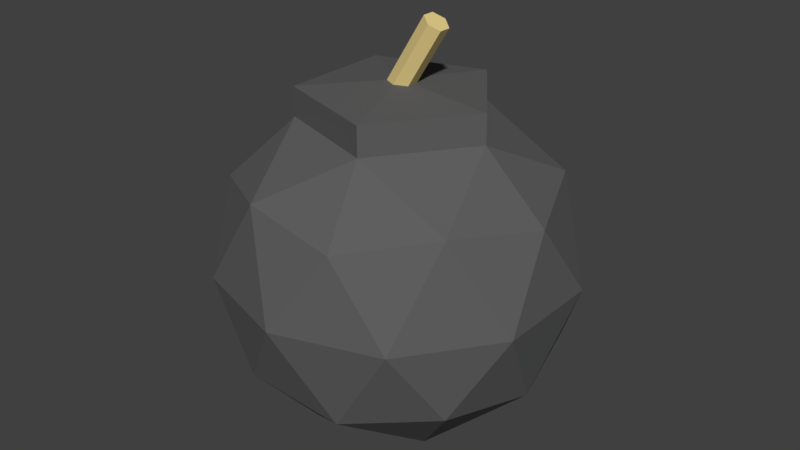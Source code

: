 # Source: Bomb.blend  (saved by Blender 2.79.0; exported with 4.5.12 LTS)
import bpy
from mathutils import Matrix  # noqa: F401  (used for matrix-valued properties, if any)

bpy.ops.wm.read_factory_settings(use_empty=True)
scene = bpy.context.scene
scene.name = 'Scene'

# ---- collections
col_collection_1 = bpy.data.collections.new('Collection 1'); scene.collection.children.link(col_collection_1)

# ---- materials (node trees are filled in below, after node groups)
mat_bomb = bpy.data.materials.new('Bomb')
mat_bomb.alpha_threshold = 0.0
mat_bomb.use_transparent_shadow = False
mat_bomb.diffuse_color = (0.1149, 0.1149, 0.1149, 1.0)
mat_bomb.roughness = 0.5
mat_line = bpy.data.materials.new('Line')
mat_line.alpha_threshold = 0.0
mat_line.use_transparent_shadow = False
mat_line.diffuse_color = (0.8, 0.6324, 0.2606, 1.0)
mat_line.roughness = 0.5

# ---- material node trees

# ---- world
world_world = bpy.data.worlds.new('World'); scene.world = world_world
world_world.color = (0.05088, 0.05088, 0.05088)
world_world.use_sun_shadow = False
world_world.sun_shadow_jitter_overblur = 0.0
world_world.cycles.sampling_method = 'MANUAL'

# ---- meshes
me_icosphere = bpy.data.meshes.new('Icosphere')
me_icosphere.from_pydata([(0.0, 0.0, -1.0), (0.7236, -0.5257, -0.4472), (-0.2764, -0.8506, -0.4472), (-0.8944, 0.0, -0.4472), (-0.2764, 0.8506, -0.4472), (0.7236, 0.5257, -0.4472), (0.2764, -0.8506, 0.4472), (-0.7236, -0.5257, 0.4472), (-0.7236, 0.5257, 0.4472), (0.2764, 0.8506, 0.4472), (0.8944, 0.0, 0.4472), (-0.1625, -0.5, -0.8507), (0.4253, -0.309, -0.8507), (0.2629, -0.809, -0.5257), (0.8506, 0.0, -0.5257), (0.4253, 0.309, -0.8507), (-0.5257, 0.0, -0.8507), (-0.6882, -0.5, -0.5257), (-0.1625, 0.5, -0.8507), (-0.6882, 0.5, -0.5257), (0.2629, 0.809, -0.5257), (0.9511, -0.309, 0.0), (0.9511, 0.309, 0.0), (0.0, -1.0, 0.0), (0.5878, -0.809, 0.0), (-0.9511, -0.309, 0.0), (-0.5878, -0.809, 0.0), (-0.5878, 0.809, 0.0), (-0.9511, 0.309, 0.0), (0.5878, 0.809, 0.0), (0.0, 1.0, 0.0), (0.6882, -0.5, 0.5257), (-0.2629, -0.809, 0.5257), (-0.8506, 0.0, 0.5257), (-0.2629, 0.809, 0.5257), (0.6882, 0.5, 0.5257), (0.1659, -0.5106, 0.7863), (0.5369, 1.269e-10, 0.7863), (-0.4344, -0.3156, 0.7863), (-0.4344, 0.3156, 0.7863), (0.1659, 0.5106, 0.7863), (-0.03816, 0.06235, 0.9041), (0.2195, 0.07468, 1.333), (0.01329, 0.02838, 0.8742), (0.2709, 0.04071, 1.303), (0.01444, -0.04014, 0.8754), (0.2721, -0.02781, 1.304), (-0.03585, -0.07468, 0.9066), (0.2218, -0.06235, 1.335), (-0.0873, -0.04071, 0.9366), (0.1704, -0.02838, 1.365), (-0.08845, 0.0278, 0.9353), (0.1692, 0.04014, 1.364), (0.5369, 1.269e-10, 0.9496), (-2.98e-08, -3.036e-18, 1.0), (0.1659, -0.5106, 0.9496), (-0.4344, -0.3156, 0.9496), (-0.4344, 0.3156, 0.9496), (0.1659, 0.5106, 0.9496)], [], [(0, 12, 11), (1, 12, 14), (0, 11, 16), (0, 16, 18), (0, 18, 15), (1, 14, 21), (2, 13, 23), (3, 17, 25), (4, 19, 27), (5, 20, 29), (1, 21, 24), (2, 23, 26), (3, 25, 28), (4, 27, 30), (5, 29, 22), (6, 31, 36), (7, 32, 38), (8, 33, 39), (9, 34, 40), (10, 35, 37), (39, 38, 56, 57), (37, 35, 40), (35, 9, 40), (36, 37, 53, 55), (40, 34, 39), (34, 8, 39), (40, 39, 57, 58), (39, 33, 38), (33, 7, 38), (38, 36, 55, 56), (38, 32, 36), (32, 6, 36), (37, 40, 58, 53), (36, 31, 37), (31, 10, 37), (22, 35, 10), (22, 29, 35), (29, 9, 35), (30, 34, 9), (30, 27, 34), (27, 8, 34), (28, 33, 8), (28, 25, 33), (25, 7, 33), (26, 32, 7), (26, 23, 32), (23, 6, 32), (24, 31, 6), (24, 21, 31), (21, 10, 31), (29, 30, 9), (29, 20, 30), (20, 4, 30), (27, 28, 8), (27, 19, 28), (19, 3, 28), (25, 26, 7), (25, 17, 26), (17, 2, 26), (23, 24, 6), (23, 13, 24), (13, 1, 24), (21, 22, 10), (21, 14, 22), (14, 5, 22), (15, 20, 5), (15, 18, 20), (18, 4, 20), (18, 19, 4), (18, 16, 19), (16, 3, 19), (16, 17, 3), (16, 11, 17), (11, 2, 17), (14, 15, 5), (14, 12, 15), (12, 0, 15), (11, 13, 2), (11, 12, 13), (12, 1, 13), (41, 42, 44, 43), (43, 44, 46, 45), (45, 46, 48, 47), (47, 48, 50, 49), (44, 42, 52, 50, 48, 46), (49, 50, 52, 51), (51, 52, 42, 41), (41, 43, 45, 47, 49, 51), (53, 58, 54), (58, 57, 54), (57, 56, 54), (56, 55, 54), (55, 53, 54)])
me_icosphere.polygons.foreach_set('material_index', [0, 0, 0, 0, 0, 0, 0, 0, 0, 0, 0, 0, 0, 0, 0, 0, 0, 0, 0, 0, 0, 0, 0, 0, 0, 0, 0, 0, 0, 0, 0, 0, 0, 0, 0, 0, 0, 0, 0, 0, 0, 0, 0, 0, 0, 0, 0, 0, 0, 0, 0, 0, 0, 0, 0, 0, 0, 0, 0, 0, 0, 0, 0, 0, 0, 0, 0, 0, 0, 0, 0, 0, 0, 0, 0, 0, 0, 0, 0, 0, 1, 1, 1, 1, 1, 1, 1, 1, 0, 0, 0, 0, 0])
me_icosphere.materials.append(mat_bomb)
me_icosphere.materials.append(mat_line)
me_icosphere.use_remesh_preserve_volume = False
me_icosphere.use_remesh_preserve_attributes = False
me_icosphere.use_mirror_vertex_groups = False
me_icosphere.update()

# ---- objects
ob_bomb = bpy.data.objects.new('Bomb', me_icosphere)

# ---- transforms, parenting, visibility, modifiers, constraints
ob_bomb.location = (0.0, 0.0, 0.0)
ob_bomb.lineart.crease_threshold = 0.0

# ---- collection membership
col_collection_1.objects.link(ob_bomb)

# ---- scene / render settings (as saved in the file)
scene.frame_start = 1; scene.frame_end = 250; scene.frame_set(1)
scene.render.engine = 'BLENDER_EEVEE_NEXT'
scene.render.resolution_percentage = 50
scene.render.dither_intensity = 0.0
scene.cycles.use_denoising = False
scene.cycles.samples = 128
scene.cycles.sampling_pattern = 'TABULATED_SOBOL'
scene.cycles.use_adaptive_sampling = False
scene.cycles.use_light_tree = False
scene.cycles.blur_glossy = 0.0
scene.cycles.sample_clamp_indirect = 0.0
scene.view_settings.view_transform = 'Standard'
bpy.context.view_layer.update()

# ---- added for rendering (the .blend has no active camera and no usable light): camera, sun
cam_auto = bpy.data.cameras.new('AutoCamera')
cam_auto.lens = 50.0
cam_auto.sensor_width = 36.0
cam_auto.clip_end = 1000.0
ob_auto_camera = bpy.data.objects.new('AutoCamera', cam_auto)
scene.collection.objects.link(ob_auto_camera)
ob_auto_camera.location = (3.36312, -4.03574, 2.87314)
ob_auto_camera.rotation_euler = (1.09748, -7.21219e-08, 0.694738)
scene.camera = ob_auto_camera
light_auto_sun = bpy.data.lights.new('AutoSun', 'SUN')
light_auto_sun.energy = 3.0
light_auto_sun.angle = 0.0523599
ob_auto_sun = bpy.data.objects.new('AutoSun', light_auto_sun)
scene.collection.objects.link(ob_auto_sun)
ob_auto_sun.rotation_euler = (0.872665, 0.174533, 0.523599)
bpy.context.view_layer.update()
